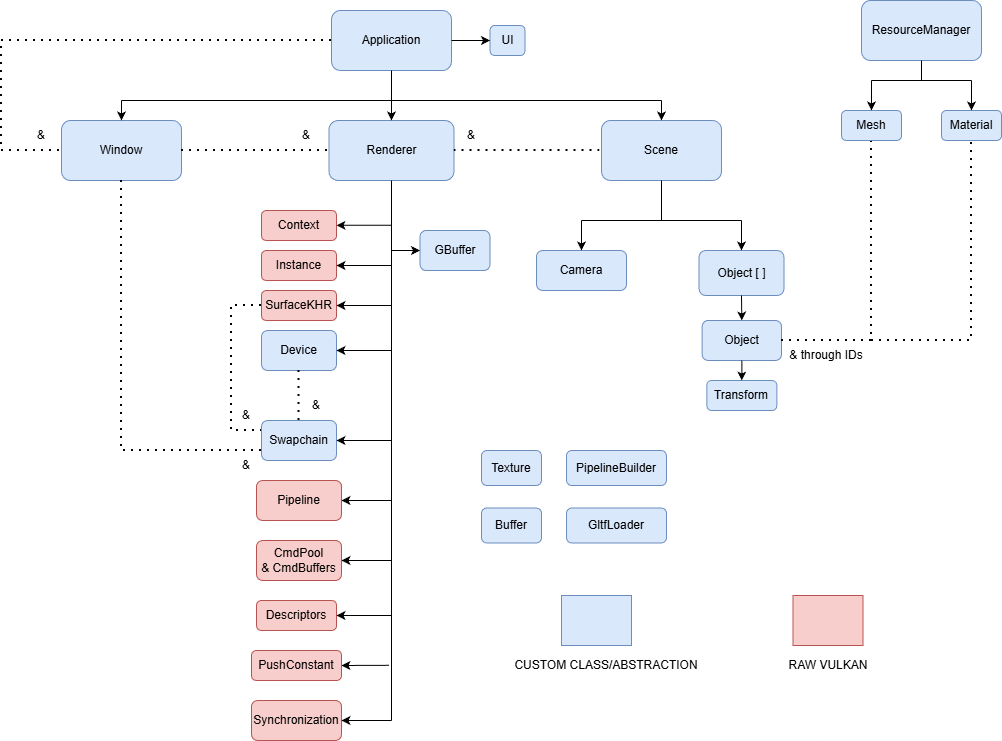

The diagram above was exported from draw.io. Its source (the exported page's mxGraphModel, read from the mxfile embedded in the PNG):
<mxGraphModel dx="1665" dy="749" grid="1" gridSize="10" guides="1" tooltips="1" connect="1" arrows="1" fold="1" page="1" pageScale="1" pageWidth="850" pageHeight="1100" math="0" shadow="0">
  <root>
    <mxCell id="0" />
    <mxCell id="1" parent="0" />
    <mxCell id="8AFfb0d5aIC-fsTMSPVB-1" parent="1" style="rounded=1;whiteSpace=wrap;html=1;fillColor=#dae8fc;strokeColor=#6c8ebf;" value="Application" vertex="1">
      <mxGeometry height="60" width="120" x="370" y="70" as="geometry" />
    </mxCell>
    <mxCell id="8AFfb0d5aIC-fsTMSPVB-2" parent="1" style="rounded=1;whiteSpace=wrap;html=1;fillColor=#dae8fc;strokeColor=#6c8ebf;" value="Scene" vertex="1">
      <mxGeometry height="60" width="120" x="640" y="180" as="geometry" />
    </mxCell>
    <mxCell id="8AFfb0d5aIC-fsTMSPVB-3" parent="1" style="rounded=1;whiteSpace=wrap;html=1;fillColor=#dae8fc;strokeColor=#6c8ebf;" value="Window" vertex="1">
      <mxGeometry height="60" width="120" x="100" y="180" as="geometry" />
    </mxCell>
    <mxCell id="8AFfb0d5aIC-fsTMSPVB-4" parent="1" style="rounded=1;whiteSpace=wrap;html=1;fillColor=#dae8fc;strokeColor=#6c8ebf;" value="Renderer" vertex="1">
      <mxGeometry height="60" width="125" x="367.5" y="180" as="geometry" />
    </mxCell>
    <mxCell id="8AFfb0d5aIC-fsTMSPVB-6" edge="1" parent="1" style="endArrow=none;html=1;rounded=0;" value="">
      <mxGeometry height="50" relative="1" width="50" as="geometry">
        <mxPoint x="160" y="160" as="sourcePoint" />
        <mxPoint x="700" y="160" as="targetPoint" />
      </mxGeometry>
    </mxCell>
    <mxCell id="8AFfb0d5aIC-fsTMSPVB-7" edge="1" parent="1" style="endArrow=none;html=1;rounded=0;entryX=0.5;entryY=1;entryDx=0;entryDy=0;" target="8AFfb0d5aIC-fsTMSPVB-1" value="">
      <mxGeometry height="50" relative="1" width="50" as="geometry">
        <mxPoint x="430" y="160" as="sourcePoint" />
        <mxPoint x="390" y="380" as="targetPoint" />
      </mxGeometry>
    </mxCell>
    <mxCell id="8AFfb0d5aIC-fsTMSPVB-8" edge="1" parent="1" style="endArrow=classic;html=1;rounded=0;entryX=0.5;entryY=0;entryDx=0;entryDy=0;" target="8AFfb0d5aIC-fsTMSPVB-3" value="">
      <mxGeometry height="50" relative="1" width="50" as="geometry">
        <mxPoint x="160" y="160" as="sourcePoint" />
        <mxPoint x="280" y="350" as="targetPoint" />
      </mxGeometry>
    </mxCell>
    <mxCell id="8AFfb0d5aIC-fsTMSPVB-9" edge="1" parent="1" style="endArrow=classic;html=1;rounded=0;entryX=0.5;entryY=0;entryDx=0;entryDy=0;" target="8AFfb0d5aIC-fsTMSPVB-4" value="">
      <mxGeometry height="50" relative="1" width="50" as="geometry">
        <mxPoint x="430" y="160" as="sourcePoint" />
        <mxPoint x="450" y="380" as="targetPoint" />
      </mxGeometry>
    </mxCell>
    <mxCell id="8AFfb0d5aIC-fsTMSPVB-10" edge="1" parent="1" style="endArrow=classic;html=1;rounded=0;entryX=0.5;entryY=0;entryDx=0;entryDy=0;" target="8AFfb0d5aIC-fsTMSPVB-2" value="">
      <mxGeometry height="50" relative="1" width="50" as="geometry">
        <mxPoint x="700" y="160" as="sourcePoint" />
        <mxPoint x="660" y="310" as="targetPoint" />
      </mxGeometry>
    </mxCell>
    <mxCell id="8AFfb0d5aIC-fsTMSPVB-19" parent="1" style="rounded=1;whiteSpace=wrap;html=1;fillColor=#dae8fc;strokeColor=#6c8ebf;" value="Camera" vertex="1">
      <mxGeometry height="40" width="90" x="575" y="310" as="geometry" />
    </mxCell>
    <mxCell id="8AFfb0d5aIC-fsTMSPVB-20" parent="1" style="rounded=1;whiteSpace=wrap;html=1;fillColor=#dae8fc;strokeColor=#6c8ebf;" value="Object [ ]" vertex="1">
      <mxGeometry height="45" width="85" x="737.5" y="310" as="geometry" />
    </mxCell>
    <mxCell id="8AFfb0d5aIC-fsTMSPVB-21" edge="1" parent="1" style="endArrow=none;html=1;rounded=0;" value="">
      <mxGeometry height="50" relative="1" width="50" as="geometry">
        <mxPoint x="620" y="280" as="sourcePoint" />
        <mxPoint x="780" y="280" as="targetPoint" />
      </mxGeometry>
    </mxCell>
    <mxCell id="8AFfb0d5aIC-fsTMSPVB-23" edge="1" parent="1" style="endArrow=none;html=1;rounded=0;entryX=0.5;entryY=1;entryDx=0;entryDy=0;" target="8AFfb0d5aIC-fsTMSPVB-2" value="">
      <mxGeometry height="50" relative="1" width="50" as="geometry">
        <mxPoint x="700" y="280" as="sourcePoint" />
        <mxPoint x="550" y="480" as="targetPoint" />
      </mxGeometry>
    </mxCell>
    <mxCell id="8AFfb0d5aIC-fsTMSPVB-25" edge="1" parent="1" style="endArrow=classic;html=1;rounded=0;entryX=0.5;entryY=0;entryDx=0;entryDy=0;" target="8AFfb0d5aIC-fsTMSPVB-19" value="">
      <mxGeometry height="50" relative="1" width="50" as="geometry">
        <mxPoint x="620" y="280" as="sourcePoint" />
        <mxPoint x="720" y="480" as="targetPoint" />
      </mxGeometry>
    </mxCell>
    <mxCell id="8AFfb0d5aIC-fsTMSPVB-26" edge="1" parent="1" style="endArrow=classic;html=1;rounded=0;entryX=0.5;entryY=0;entryDx=0;entryDy=0;" target="8AFfb0d5aIC-fsTMSPVB-20" value="">
      <mxGeometry height="50" relative="1" width="50" as="geometry">
        <mxPoint x="780" y="280" as="sourcePoint" />
        <mxPoint x="710" y="460" as="targetPoint" />
      </mxGeometry>
    </mxCell>
    <mxCell id="8AFfb0d5aIC-fsTMSPVB-29" edge="1" parent="1" source="8AFfb0d5aIC-fsTMSPVB-20" style="endArrow=classic;html=1;rounded=0;exitX=0.5;exitY=1;exitDx=0;exitDy=0;entryX=0.5;entryY=0;entryDx=0;entryDy=0;" target="8AFfb0d5aIC-fsTMSPVB-30" value="">
      <mxGeometry height="50" relative="1" width="50" as="geometry">
        <mxPoint x="780" y="370" as="sourcePoint" />
        <mxPoint x="780" y="400" as="targetPoint" />
      </mxGeometry>
    </mxCell>
    <mxCell id="8AFfb0d5aIC-fsTMSPVB-30" parent="1" style="rounded=1;whiteSpace=wrap;html=1;fillColor=#dae8fc;strokeColor=#6c8ebf;" value="Object" vertex="1">
      <mxGeometry height="40" width="79.37" x="740.63" y="380" as="geometry" />
    </mxCell>
    <mxCell id="8AFfb0d5aIC-fsTMSPVB-31" edge="1" parent="1" source="8AFfb0d5aIC-fsTMSPVB-30" style="endArrow=none;dashed=1;html=1;dashPattern=1 3;strokeWidth=2;rounded=0;exitX=1;exitY=0.5;exitDx=0;exitDy=0;entryX=0.5;entryY=1;entryDx=0;entryDy=0;" target="8AFfb0d5aIC-fsTMSPVB-33" value="">
      <mxGeometry height="50" relative="1" width="50" as="geometry">
        <Array as="points">
          <mxPoint x="910" y="400" />
        </Array>
        <mxPoint x="910" y="380" as="sourcePoint" />
        <mxPoint x="900" y="270" as="targetPoint" />
      </mxGeometry>
    </mxCell>
    <mxCell id="8AFfb0d5aIC-fsTMSPVB-32" parent="1" style="rounded=1;whiteSpace=wrap;html=1;fillColor=#dae8fc;strokeColor=#6c8ebf;" value="ResourceManager" vertex="1">
      <mxGeometry height="60" width="120" x="900" y="60" as="geometry" />
    </mxCell>
    <mxCell id="8AFfb0d5aIC-fsTMSPVB-33" parent="1" style="rounded=1;whiteSpace=wrap;html=1;fillColor=#dae8fc;strokeColor=#6c8ebf;" value="Mesh" vertex="1">
      <mxGeometry height="30" width="60" x="880" y="170" as="geometry" />
    </mxCell>
    <mxCell id="8AFfb0d5aIC-fsTMSPVB-34" edge="1" parent="1" style="endArrow=classic;html=1;rounded=0;entryX=0.5;entryY=0;entryDx=0;entryDy=0;" target="8AFfb0d5aIC-fsTMSPVB-33" value="">
      <mxGeometry height="50" relative="1" width="50" as="geometry">
        <mxPoint x="910" y="140" as="sourcePoint" />
        <mxPoint x="1180" y="400" as="targetPoint" />
      </mxGeometry>
    </mxCell>
    <mxCell id="8AFfb0d5aIC-fsTMSPVB-36" parent="1" style="text;html=1;whiteSpace=wrap;strokeColor=none;fillColor=none;align=center;verticalAlign=middle;rounded=0;" value="&amp;amp; through IDs" vertex="1">
      <mxGeometry height="30" width="90" x="820" y="400" as="geometry" />
    </mxCell>
    <mxCell id="8AFfb0d5aIC-fsTMSPVB-37" parent="1" style="rounded=1;whiteSpace=wrap;html=1;fillColor=#dae8fc;strokeColor=#6c8ebf;" value="Transform" vertex="1">
      <mxGeometry height="30" width="70" x="745.3199999999999" y="440" as="geometry" />
    </mxCell>
    <mxCell id="8AFfb0d5aIC-fsTMSPVB-38" edge="1" parent="1" source="8AFfb0d5aIC-fsTMSPVB-30" style="endArrow=classic;html=1;rounded=0;exitX=0.5;exitY=1;exitDx=0;exitDy=0;entryX=0.5;entryY=0;entryDx=0;entryDy=0;" target="8AFfb0d5aIC-fsTMSPVB-37" value="">
      <mxGeometry height="50" relative="1" width="50" as="geometry">
        <mxPoint x="630" y="360" as="sourcePoint" />
        <mxPoint x="630" y="380" as="targetPoint" />
      </mxGeometry>
    </mxCell>
    <mxCell id="8AFfb0d5aIC-fsTMSPVB-40" edge="1" parent="1" style="endArrow=none;html=1;rounded=0;entryX=0.5;entryY=1;entryDx=0;entryDy=0;" target="8AFfb0d5aIC-fsTMSPVB-4" value="">
      <mxGeometry height="50" relative="1" width="50" as="geometry">
        <mxPoint x="430" y="780" as="sourcePoint" />
        <mxPoint x="300" y="360" as="targetPoint" />
      </mxGeometry>
    </mxCell>
    <mxCell id="8AFfb0d5aIC-fsTMSPVB-44" parent="1" style="rounded=1;whiteSpace=wrap;html=1;fillColor=#f8cecc;strokeColor=#b85450;" value="Context" vertex="1">
      <mxGeometry height="30" width="75" x="300" y="270" as="geometry" />
    </mxCell>
    <mxCell id="8AFfb0d5aIC-fsTMSPVB-45" parent="1" style="rounded=1;whiteSpace=wrap;html=1;fillColor=#f8cecc;strokeColor=#b85450;" value="Instance" vertex="1">
      <mxGeometry height="30" width="75" x="300" y="310" as="geometry" />
    </mxCell>
    <mxCell id="8AFfb0d5aIC-fsTMSPVB-46" parent="1" style="rounded=1;whiteSpace=wrap;html=1;fillColor=#dae8fc;strokeColor=#6c8ebf;" value="Device" vertex="1">
      <mxGeometry height="40" width="75" x="300" y="390" as="geometry" />
    </mxCell>
    <mxCell id="8AFfb0d5aIC-fsTMSPVB-47" parent="1" style="rounded=1;whiteSpace=wrap;html=1;fillColor=#dae8fc;strokeColor=#6c8ebf;" value="Swapchain" vertex="1">
      <mxGeometry height="40" width="75" x="300" y="480" as="geometry" />
    </mxCell>
    <mxCell id="8AFfb0d5aIC-fsTMSPVB-49" parent="1" style="rounded=1;whiteSpace=wrap;html=1;fillColor=#f8cecc;strokeColor=#b85450;" value="Descriptors" vertex="1">
      <mxGeometry height="30" width="80" x="295" y="660" as="geometry" />
    </mxCell>
    <mxCell id="8AFfb0d5aIC-fsTMSPVB-50" parent="1" style="rounded=1;whiteSpace=wrap;html=1;fillColor=#f8cecc;strokeColor=#b85450;" value="PushConstant" vertex="1">
      <mxGeometry height="30" width="90" x="290" y="710" as="geometry" />
    </mxCell>
    <mxCell id="8AFfb0d5aIC-fsTMSPVB-51" parent="1" style="rounded=1;whiteSpace=wrap;html=1;fillColor=#f8cecc;strokeColor=#b85450;" value="Pipeline" vertex="1">
      <mxGeometry height="40" width="85" x="295" y="540" as="geometry" />
    </mxCell>
    <mxCell id="8AFfb0d5aIC-fsTMSPVB-52" parent="1" style="rounded=1;whiteSpace=wrap;html=1;fillColor=#f8cecc;strokeColor=#b85450;" value="CmdPool&lt;div&gt;&amp;amp; CmdBuffers&lt;/div&gt;" vertex="1">
      <mxGeometry height="40" width="85" x="295" y="600" as="geometry" />
    </mxCell>
    <mxCell id="8AFfb0d5aIC-fsTMSPVB-53" parent="1" style="rounded=1;whiteSpace=wrap;html=1;fillColor=#f8cecc;strokeColor=#b85450;" value="Synchronization" vertex="1">
      <mxGeometry height="40" width="90" x="290" y="760" as="geometry" />
    </mxCell>
    <mxCell id="8AFfb0d5aIC-fsTMSPVB-54" edge="1" parent="1" style="endArrow=classic;html=1;rounded=0;entryX=1;entryY=0.5;entryDx=0;entryDy=0;" target="8AFfb0d5aIC-fsTMSPVB-53" value="">
      <mxGeometry height="50" relative="1" width="50" as="geometry">
        <mxPoint x="430" y="780" as="sourcePoint" />
        <mxPoint x="197.5" y="690" as="targetPoint" />
      </mxGeometry>
    </mxCell>
    <mxCell id="8AFfb0d5aIC-fsTMSPVB-55" edge="1" parent="1" style="endArrow=classic;html=1;rounded=0;entryX=1;entryY=0.5;entryDx=0;entryDy=0;" target="8AFfb0d5aIC-fsTMSPVB-52" value="">
      <mxGeometry height="50" relative="1" width="50" as="geometry">
        <mxPoint x="430" y="620" as="sourcePoint" />
        <mxPoint x="682.5" y="720" as="targetPoint" />
      </mxGeometry>
    </mxCell>
    <mxCell id="8AFfb0d5aIC-fsTMSPVB-56" edge="1" parent="1" style="endArrow=classic;html=1;rounded=0;entryX=1;entryY=0.5;entryDx=0;entryDy=0;" target="8AFfb0d5aIC-fsTMSPVB-51" value="">
      <mxGeometry height="50" relative="1" width="50" as="geometry">
        <mxPoint x="430" y="560" as="sourcePoint" />
        <mxPoint x="470" y="564.5" as="targetPoint" />
      </mxGeometry>
    </mxCell>
    <mxCell id="8AFfb0d5aIC-fsTMSPVB-57" edge="1" parent="1" style="endArrow=classic;html=1;rounded=0;entryX=1;entryY=0.5;entryDx=0;entryDy=0;" target="8AFfb0d5aIC-fsTMSPVB-50" value="">
      <mxGeometry height="50" relative="1" width="50" as="geometry">
        <mxPoint x="427.5" y="724.8" as="sourcePoint" />
        <mxPoint x="380" y="725" as="targetPoint" />
      </mxGeometry>
    </mxCell>
    <mxCell id="8AFfb0d5aIC-fsTMSPVB-58" edge="1" parent="1" style="endArrow=classic;html=1;rounded=0;entryX=1;entryY=0.5;entryDx=0;entryDy=0;" target="8AFfb0d5aIC-fsTMSPVB-49" value="">
      <mxGeometry height="50" relative="1" width="50" as="geometry">
        <mxPoint x="430" y="675" as="sourcePoint" />
        <mxPoint x="380" y="675" as="targetPoint" />
      </mxGeometry>
    </mxCell>
    <mxCell id="8AFfb0d5aIC-fsTMSPVB-60" edge="1" parent="1" style="endArrow=classic;html=1;rounded=0;entryX=1;entryY=0.5;entryDx=0;entryDy=0;" target="8AFfb0d5aIC-fsTMSPVB-47" value="">
      <mxGeometry height="50" relative="1" width="50" as="geometry">
        <mxPoint x="430" y="500" as="sourcePoint" />
        <mxPoint x="375" y="424.79999999999995" as="targetPoint" />
      </mxGeometry>
    </mxCell>
    <mxCell id="8AFfb0d5aIC-fsTMSPVB-61" edge="1" parent="1" style="endArrow=classic;html=1;rounded=0;entryX=1;entryY=0.5;entryDx=0;entryDy=0;" target="8AFfb0d5aIC-fsTMSPVB-46" value="">
      <mxGeometry height="50" relative="1" width="50" as="geometry">
        <mxPoint x="430" y="410" as="sourcePoint" />
        <mxPoint x="375" y="379.99999999999994" as="targetPoint" />
      </mxGeometry>
    </mxCell>
    <mxCell id="8AFfb0d5aIC-fsTMSPVB-62" edge="1" parent="1" style="endArrow=classic;html=1;rounded=0;entryX=1;entryY=0.5;entryDx=0;entryDy=0;" target="8AFfb0d5aIC-fsTMSPVB-45" value="">
      <mxGeometry height="50" relative="1" width="50" as="geometry">
        <mxPoint x="430" y="325" as="sourcePoint" />
        <mxPoint x="375" y="332.29999999999995" as="targetPoint" />
      </mxGeometry>
    </mxCell>
    <mxCell id="8AFfb0d5aIC-fsTMSPVB-63" edge="1" parent="1" style="endArrow=classic;html=1;rounded=0;entryX=1;entryY=0.5;entryDx=0;entryDy=0;" value="">
      <mxGeometry height="50" relative="1" width="50" as="geometry">
        <mxPoint x="430" y="284.79999999999995" as="sourcePoint" />
        <mxPoint x="375" y="284.79999999999995" as="targetPoint" />
      </mxGeometry>
    </mxCell>
    <mxCell id="tas-ue5l2aR4lN_pcwk_-1" edge="1" parent="1" source="8AFfb0d5aIC-fsTMSPVB-4" style="endArrow=none;dashed=1;html=1;dashPattern=1 3;strokeWidth=2;rounded=0;exitX=1;exitY=0.5;exitDx=0;exitDy=0;entryX=0;entryY=0.5;entryDx=0;entryDy=0;" target="8AFfb0d5aIC-fsTMSPVB-2" value="">
      <mxGeometry height="50" relative="1" width="50" as="geometry">
        <mxPoint x="600" y="620" as="sourcePoint" />
        <mxPoint x="650" y="570" as="targetPoint" />
      </mxGeometry>
    </mxCell>
    <mxCell id="tas-ue5l2aR4lN_pcwk_-2" parent="1" style="text;html=1;whiteSpace=wrap;strokeColor=none;fillColor=none;align=center;verticalAlign=middle;rounded=0;" value="&amp;amp;" vertex="1">
      <mxGeometry height="30" width="60" x="480" y="180" as="geometry" />
    </mxCell>
    <mxCell id="tas-ue5l2aR4lN_pcwk_-3" edge="1" parent="1" source="8AFfb0d5aIC-fsTMSPVB-3" style="endArrow=none;dashed=1;html=1;dashPattern=1 3;strokeWidth=2;rounded=0;entryX=0;entryY=0.5;entryDx=0;entryDy=0;exitX=1;exitY=0.5;exitDx=0;exitDy=0;" target="8AFfb0d5aIC-fsTMSPVB-4" value="">
      <mxGeometry height="50" relative="1" width="50" as="geometry">
        <mxPoint x="200" y="350" as="sourcePoint" />
        <mxPoint x="250" y="300" as="targetPoint" />
      </mxGeometry>
    </mxCell>
    <mxCell id="tas-ue5l2aR4lN_pcwk_-4" parent="1" style="text;html=1;whiteSpace=wrap;strokeColor=none;fillColor=none;align=center;verticalAlign=middle;rounded=0;" value="&amp;amp;" vertex="1">
      <mxGeometry height="30" width="60" x="315" y="180" as="geometry" />
    </mxCell>
    <mxCell id="tas-ue5l2aR4lN_pcwk_-5" edge="1" parent="1" source="8AFfb0d5aIC-fsTMSPVB-1" style="endArrow=none;dashed=1;html=1;dashPattern=1 3;strokeWidth=2;rounded=0;entryX=0;entryY=0.5;entryDx=0;entryDy=0;exitX=0;exitY=0.5;exitDx=0;exitDy=0;" target="8AFfb0d5aIC-fsTMSPVB-3" value="">
      <mxGeometry height="50" relative="1" width="50" as="geometry">
        <Array as="points">
          <mxPoint x="40" y="100" />
          <mxPoint x="40" y="210" />
        </Array>
        <mxPoint x="40" y="90" as="sourcePoint" />
        <mxPoint x="110" y="320" as="targetPoint" />
      </mxGeometry>
    </mxCell>
    <mxCell id="tas-ue5l2aR4lN_pcwk_-6" parent="1" style="text;html=1;whiteSpace=wrap;strokeColor=none;fillColor=none;align=center;verticalAlign=middle;rounded=0;" value="&amp;amp;" vertex="1">
      <mxGeometry height="30" width="60" x="50" y="180" as="geometry" />
    </mxCell>
    <mxCell id="PkFrRE34fg6hMeUoj77P-1" parent="1" style="rounded=1;whiteSpace=wrap;html=1;fillColor=#f8cecc;strokeColor=#b85450;" value="SurfaceKHR" vertex="1">
      <mxGeometry height="30" width="75" x="300" y="350" as="geometry" />
    </mxCell>
    <mxCell id="PkFrRE34fg6hMeUoj77P-2" edge="1" parent="1" style="endArrow=classic;html=1;rounded=0;entryX=1;entryY=0.5;entryDx=0;entryDy=0;" target="PkFrRE34fg6hMeUoj77P-1" value="">
      <mxGeometry height="50" relative="1" width="50" as="geometry">
        <mxPoint x="430" y="365" as="sourcePoint" />
        <mxPoint x="190" y="380" as="targetPoint" />
      </mxGeometry>
    </mxCell>
    <mxCell id="PkFrRE34fg6hMeUoj77P-3" edge="1" parent="1" source="8AFfb0d5aIC-fsTMSPVB-46" style="endArrow=none;dashed=1;html=1;dashPattern=1 3;strokeWidth=2;rounded=0;exitX=0.5;exitY=1;exitDx=0;exitDy=0;entryX=0.5;entryY=0;entryDx=0;entryDy=0;" target="8AFfb0d5aIC-fsTMSPVB-47" value="">
      <mxGeometry height="50" relative="1" width="50" as="geometry">
        <mxPoint x="200" y="510" as="sourcePoint" />
        <mxPoint x="260" y="480" as="targetPoint" />
      </mxGeometry>
    </mxCell>
    <mxCell id="PkFrRE34fg6hMeUoj77P-4" parent="1" style="text;html=1;whiteSpace=wrap;strokeColor=none;fillColor=none;align=center;verticalAlign=middle;rounded=0;" value="&amp;amp;" vertex="1">
      <mxGeometry height="30" width="60" x="325" y="450" as="geometry" />
    </mxCell>
    <mxCell id="PkFrRE34fg6hMeUoj77P-5" edge="1" parent="1" source="PkFrRE34fg6hMeUoj77P-1" style="endArrow=none;dashed=1;html=1;dashPattern=1 3;strokeWidth=2;rounded=0;entryX=0;entryY=0.25;entryDx=0;entryDy=0;exitX=0;exitY=0.5;exitDx=0;exitDy=0;" target="8AFfb0d5aIC-fsTMSPVB-47" value="">
      <mxGeometry height="50" relative="1" width="50" as="geometry">
        <Array as="points">
          <mxPoint x="270" y="365" />
          <mxPoint x="270" y="490" />
        </Array>
        <mxPoint x="270" y="360" as="sourcePoint" />
        <mxPoint x="260" y="490" as="targetPoint" />
      </mxGeometry>
    </mxCell>
    <mxCell id="PkFrRE34fg6hMeUoj77P-6" parent="1" style="text;html=1;whiteSpace=wrap;strokeColor=none;fillColor=none;align=center;verticalAlign=middle;rounded=0;" value="&amp;amp;" vertex="1">
      <mxGeometry height="30" width="60" x="255" y="460" as="geometry" />
    </mxCell>
    <mxCell id="PkFrRE34fg6hMeUoj77P-7" edge="1" parent="1" source="8AFfb0d5aIC-fsTMSPVB-3" style="endArrow=none;dashed=1;html=1;dashPattern=1 3;strokeWidth=2;rounded=0;entryX=0;entryY=0.75;entryDx=0;entryDy=0;exitX=0.5;exitY=1;exitDx=0;exitDy=0;" target="8AFfb0d5aIC-fsTMSPVB-47" value="">
      <mxGeometry height="50" relative="1" width="50" as="geometry">
        <Array as="points">
          <mxPoint x="160" y="510" />
        </Array>
        <mxPoint x="200" y="580" as="sourcePoint" />
        <mxPoint x="250" y="530" as="targetPoint" />
      </mxGeometry>
    </mxCell>
    <mxCell id="PkFrRE34fg6hMeUoj77P-8" parent="1" style="text;html=1;whiteSpace=wrap;strokeColor=none;fillColor=none;align=center;verticalAlign=middle;rounded=0;" value="&amp;amp;" vertex="1">
      <mxGeometry height="30" width="60" x="255" y="510" as="geometry" />
    </mxCell>
    <mxCell id="Hz_BpDGpyGTv3c-LlyVt-1" parent="1" style="rounded=1;whiteSpace=wrap;html=1;fillColor=#dae8fc;strokeColor=#6c8ebf;" value="Buffer" vertex="1">
      <mxGeometry height="35" width="60" x="520" y="567.5" as="geometry" />
    </mxCell>
    <mxCell id="OhY4VmEKAbzz9aE1wC_e-3" parent="1" style="rounded=0;whiteSpace=wrap;html=1;fillColor=#dae8fc;strokeColor=#6c8ebf;" value="" vertex="1">
      <mxGeometry height="50" width="70" x="600" y="655" as="geometry" />
    </mxCell>
    <mxCell id="OhY4VmEKAbzz9aE1wC_e-4" parent="1" style="text;html=1;whiteSpace=wrap;strokeColor=none;fillColor=none;align=center;verticalAlign=middle;rounded=0;" value="CUSTOM CLASS/ABSTRACTION" vertex="1">
      <mxGeometry height="30" width="231.5" x="528.5" y="710" as="geometry" />
    </mxCell>
    <mxCell id="OhY4VmEKAbzz9aE1wC_e-5" parent="1" style="rounded=0;whiteSpace=wrap;html=1;fillColor=#f8cecc;strokeColor=#b85450;" value="" vertex="1">
      <mxGeometry height="50" width="70" x="831.5" y="655" as="geometry" />
    </mxCell>
    <mxCell id="OhY4VmEKAbzz9aE1wC_e-6" parent="1" style="text;html=1;whiteSpace=wrap;strokeColor=none;fillColor=none;align=center;verticalAlign=middle;rounded=0;" value="RAW VULKAN" vertex="1">
      <mxGeometry height="30" width="231.5" x="750.75" y="710" as="geometry" />
    </mxCell>
    <mxCell id="kyWSonMRTJVt78mKxmpx-1" parent="1" style="rounded=1;whiteSpace=wrap;html=1;fillColor=#dae8fc;strokeColor=#6c8ebf;" value="UI" vertex="1">
      <mxGeometry height="30" width="35" x="528.5" y="85" as="geometry" />
    </mxCell>
    <mxCell id="kyWSonMRTJVt78mKxmpx-2" edge="1" parent="1" source="8AFfb0d5aIC-fsTMSPVB-1" style="endArrow=classic;html=1;rounded=0;exitX=1;exitY=0.5;exitDx=0;exitDy=0;entryX=0;entryY=0.5;entryDx=0;entryDy=0;" target="kyWSonMRTJVt78mKxmpx-1" value="">
      <mxGeometry height="50" relative="1" width="50" as="geometry">
        <mxPoint x="100" y="410" as="sourcePoint" />
        <mxPoint x="150" y="360" as="targetPoint" />
      </mxGeometry>
    </mxCell>
    <mxCell id="KMM8D5vTZ4JbdZPATN-n-1" parent="1" style="rounded=1;whiteSpace=wrap;html=1;fillColor=#dae8fc;strokeColor=#6c8ebf;" value="PipelineBuilder" vertex="1">
      <mxGeometry height="35" width="100" x="605" y="510" as="geometry" />
    </mxCell>
    <mxCell id="KMM8D5vTZ4JbdZPATN-n-2" edge="1" parent="1" style="endArrow=classic;html=1;rounded=0;entryX=0;entryY=0.5;entryDx=0;entryDy=0;" target="KMM8D5vTZ4JbdZPATN-n-3" value="">
      <mxGeometry height="50" relative="1" width="50" as="geometry">
        <mxPoint x="430" y="310" as="sourcePoint" />
        <mxPoint x="460" y="310" as="targetPoint" />
      </mxGeometry>
    </mxCell>
    <mxCell id="KMM8D5vTZ4JbdZPATN-n-3" parent="1" style="rounded=1;whiteSpace=wrap;html=1;fillColor=#dae8fc;strokeColor=#6c8ebf;" value="GBuffer" vertex="1">
      <mxGeometry height="40" width="70" x="458.5" y="290" as="geometry" />
    </mxCell>
    <mxCell id="KMM8D5vTZ4JbdZPATN-n-4" parent="1" style="rounded=1;whiteSpace=wrap;html=1;fillColor=#dae8fc;strokeColor=#6c8ebf;" value="Texture" vertex="1">
      <mxGeometry height="35" width="60" x="520" y="510" as="geometry" />
    </mxCell>
    <mxCell id="nheoSa1eEoS3r2vnhoTx-1" edge="1" parent="1" style="endArrow=none;html=1;rounded=0;" value="">
      <mxGeometry height="50" relative="1" width="50" as="geometry">
        <mxPoint x="910" y="140" as="sourcePoint" />
        <mxPoint x="1010" y="140" as="targetPoint" />
      </mxGeometry>
    </mxCell>
    <mxCell id="nheoSa1eEoS3r2vnhoTx-2" parent="1" style="rounded=1;whiteSpace=wrap;html=1;fillColor=#dae8fc;strokeColor=#6c8ebf;" value="Material" vertex="1">
      <mxGeometry height="30" width="60" x="980" y="170" as="geometry" />
    </mxCell>
    <mxCell id="nheoSa1eEoS3r2vnhoTx-3" edge="1" parent="1" style="endArrow=none;html=1;rounded=0;entryX=0.5;entryY=1;entryDx=0;entryDy=0;" target="8AFfb0d5aIC-fsTMSPVB-32" value="">
      <mxGeometry height="50" relative="1" width="50" as="geometry">
        <mxPoint x="960" y="140" as="sourcePoint" />
        <mxPoint x="1100" y="140" as="targetPoint" />
      </mxGeometry>
    </mxCell>
    <mxCell id="nheoSa1eEoS3r2vnhoTx-4" edge="1" parent="1" style="endArrow=classic;html=1;rounded=0;entryX=0.5;entryY=0;entryDx=0;entryDy=0;" target="nheoSa1eEoS3r2vnhoTx-2" value="">
      <mxGeometry height="50" relative="1" width="50" as="geometry">
        <mxPoint x="1010" y="140" as="sourcePoint" />
        <mxPoint x="1160" y="210" as="targetPoint" />
      </mxGeometry>
    </mxCell>
    <mxCell id="nheoSa1eEoS3r2vnhoTx-5" edge="1" parent="1" source="8AFfb0d5aIC-fsTMSPVB-36" style="endArrow=none;dashed=1;html=1;dashPattern=1 3;strokeWidth=2;rounded=0;exitX=1;exitY=0;exitDx=0;exitDy=0;entryX=0.5;entryY=1;entryDx=0;entryDy=0;" target="nheoSa1eEoS3r2vnhoTx-2" value="">
      <mxGeometry height="50" relative="1" width="50" as="geometry">
        <Array as="points">
          <mxPoint x="1010" y="400" />
        </Array>
        <mxPoint x="960" y="430" as="sourcePoint" />
        <mxPoint x="1010" y="380" as="targetPoint" />
      </mxGeometry>
    </mxCell>
    <mxCell id="I5FsQssLm3LGYS0tHGoP-1" parent="1" style="rounded=1;whiteSpace=wrap;html=1;fillColor=#dae8fc;strokeColor=#6c8ebf;" value="GltfLoader" vertex="1">
      <mxGeometry height="35" width="100" x="605" y="567.5" as="geometry" />
    </mxCell>
  </root>
</mxGraphModel>